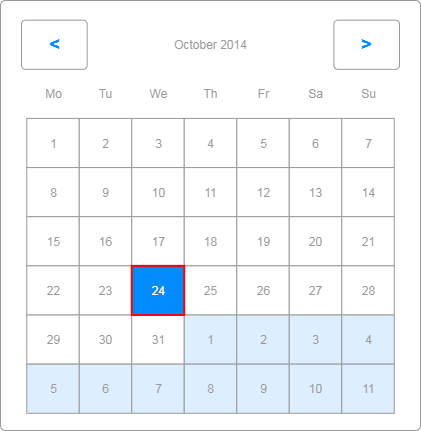

The diagram above was exported from draw.io. Its source (the exported page's mxGraphModel, read from the mxfile embedded in the PNG):
<mxGraphModel dx="1422" dy="762" grid="1" gridSize="10" guides="1" tooltips="1" connect="1" arrows="1" fold="1" page="1" pageScale="1" pageWidth="827" pageHeight="1169" math="0" shadow="0">
  <root>
    <mxCell id="0" />
    <mxCell id="1" parent="0" />
    <mxCell id="gZ4WjhBY0ibazEaTNoBs-1" value="" style="strokeWidth=1;shadow=0;dashed=0;align=center;html=1;shape=mxgraph.mockup.forms.rrect;rSize=5;strokeColor=#999999;fillColor=#ffffff;" vertex="1" parent="1">
      <mxGeometry x="200" y="140" width="420" height="430" as="geometry" />
    </mxCell>
    <mxCell id="gZ4WjhBY0ibazEaTNoBs-2" value="October 2014" style="strokeWidth=1;shadow=0;dashed=0;align=center;html=1;shape=mxgraph.mockup.forms.anchor;fontColor=#999999;" vertex="1" parent="gZ4WjhBY0ibazEaTNoBs-1">
      <mxGeometry x="78.75" y="19.657142857142855" width="262.5" height="49.14285714285715" as="geometry" />
    </mxCell>
    <mxCell id="gZ4WjhBY0ibazEaTNoBs-3" value="&lt;" style="strokeWidth=1;shadow=0;dashed=0;align=center;html=1;shape=mxgraph.mockup.forms.rrect;rSize=4;strokeColor=#999999;fontColor=#008cff;fontSize=19;fontStyle=1;" vertex="1" parent="gZ4WjhBY0ibazEaTNoBs-1">
      <mxGeometry x="21" y="19.657142857142855" width="65.625" height="49.14285714285715" as="geometry" />
    </mxCell>
    <mxCell id="gZ4WjhBY0ibazEaTNoBs-4" value="&gt;" style="strokeWidth=1;shadow=0;dashed=0;align=center;html=1;shape=mxgraph.mockup.forms.rrect;rSize=4;strokeColor=#999999;fontColor=#008cff;fontSize=19;fontStyle=1;" vertex="1" parent="gZ4WjhBY0ibazEaTNoBs-1">
      <mxGeometry x="333.375" y="19.657142857142855" width="65.625" height="49.14285714285715" as="geometry" />
    </mxCell>
    <mxCell id="gZ4WjhBY0ibazEaTNoBs-5" value="Mo" style="strokeWidth=1;shadow=0;dashed=0;align=center;html=1;shape=mxgraph.mockup.forms.anchor;fontColor=#999999;" vertex="1" parent="gZ4WjhBY0ibazEaTNoBs-1">
      <mxGeometry x="26.25" y="68.8" width="52.5" height="49.14285714285715" as="geometry" />
    </mxCell>
    <mxCell id="gZ4WjhBY0ibazEaTNoBs-6" value="Tu" style="strokeWidth=1;shadow=0;dashed=0;align=center;html=1;shape=mxgraph.mockup.forms.anchor;fontColor=#999999;" vertex="1" parent="gZ4WjhBY0ibazEaTNoBs-1">
      <mxGeometry x="78.75" y="68.8" width="52.5" height="49.14285714285715" as="geometry" />
    </mxCell>
    <mxCell id="gZ4WjhBY0ibazEaTNoBs-7" value="We" style="strokeWidth=1;shadow=0;dashed=0;align=center;html=1;shape=mxgraph.mockup.forms.anchor;fontColor=#999999;" vertex="1" parent="gZ4WjhBY0ibazEaTNoBs-1">
      <mxGeometry x="131.25" y="68.8" width="52.5" height="49.14285714285715" as="geometry" />
    </mxCell>
    <mxCell id="gZ4WjhBY0ibazEaTNoBs-8" value="Th" style="strokeWidth=1;shadow=0;dashed=0;align=center;html=1;shape=mxgraph.mockup.forms.anchor;fontColor=#999999;" vertex="1" parent="gZ4WjhBY0ibazEaTNoBs-1">
      <mxGeometry x="183.75" y="68.8" width="52.5" height="49.14285714285715" as="geometry" />
    </mxCell>
    <mxCell id="gZ4WjhBY0ibazEaTNoBs-9" value="Fr" style="strokeWidth=1;shadow=0;dashed=0;align=center;html=1;shape=mxgraph.mockup.forms.anchor;fontColor=#999999;" vertex="1" parent="gZ4WjhBY0ibazEaTNoBs-1">
      <mxGeometry x="236.25" y="68.8" width="52.5" height="49.14285714285715" as="geometry" />
    </mxCell>
    <mxCell id="gZ4WjhBY0ibazEaTNoBs-10" value="Sa" style="strokeWidth=1;shadow=0;dashed=0;align=center;html=1;shape=mxgraph.mockup.forms.anchor;fontColor=#999999;" vertex="1" parent="gZ4WjhBY0ibazEaTNoBs-1">
      <mxGeometry x="288.75" y="68.8" width="52.5" height="49.14285714285715" as="geometry" />
    </mxCell>
    <mxCell id="gZ4WjhBY0ibazEaTNoBs-11" value="Su" style="strokeWidth=1;shadow=0;dashed=0;align=center;html=1;shape=mxgraph.mockup.forms.anchor;fontColor=#999999;" vertex="1" parent="gZ4WjhBY0ibazEaTNoBs-1">
      <mxGeometry x="341.25" y="68.8" width="52.5" height="49.14285714285715" as="geometry" />
    </mxCell>
    <mxCell id="gZ4WjhBY0ibazEaTNoBs-12" value="1" style="strokeWidth=1;shadow=0;dashed=0;align=center;html=1;shape=mxgraph.mockup.forms.rrect;rSize=0;strokeColor=#999999;fontColor=#999999;" vertex="1" parent="gZ4WjhBY0ibazEaTNoBs-1">
      <mxGeometry x="26.25" y="117.94285714285716" width="52.5" height="49.14285714285715" as="geometry" />
    </mxCell>
    <mxCell id="gZ4WjhBY0ibazEaTNoBs-13" value="2" style="strokeWidth=1;shadow=0;dashed=0;align=center;html=1;shape=mxgraph.mockup.forms.rrect;rSize=0;strokeColor=#999999;fontColor=#999999;" vertex="1" parent="gZ4WjhBY0ibazEaTNoBs-1">
      <mxGeometry x="78.75" y="117.94285714285716" width="52.5" height="49.14285714285715" as="geometry" />
    </mxCell>
    <mxCell id="gZ4WjhBY0ibazEaTNoBs-14" value="3" style="strokeWidth=1;shadow=0;dashed=0;align=center;html=1;shape=mxgraph.mockup.forms.rrect;rSize=0;strokeColor=#999999;fontColor=#999999;" vertex="1" parent="gZ4WjhBY0ibazEaTNoBs-1">
      <mxGeometry x="131.25" y="117.94285714285716" width="52.5" height="49.14285714285715" as="geometry" />
    </mxCell>
    <mxCell id="gZ4WjhBY0ibazEaTNoBs-15" value="4" style="strokeWidth=1;shadow=0;dashed=0;align=center;html=1;shape=mxgraph.mockup.forms.rrect;rSize=0;strokeColor=#999999;fontColor=#999999;" vertex="1" parent="gZ4WjhBY0ibazEaTNoBs-1">
      <mxGeometry x="183.75" y="117.94285714285716" width="52.5" height="49.14285714285715" as="geometry" />
    </mxCell>
    <mxCell id="gZ4WjhBY0ibazEaTNoBs-16" value="5" style="strokeWidth=1;shadow=0;dashed=0;align=center;html=1;shape=mxgraph.mockup.forms.rrect;rSize=0;strokeColor=#999999;fontColor=#999999;" vertex="1" parent="gZ4WjhBY0ibazEaTNoBs-1">
      <mxGeometry x="236.25" y="117.94285714285716" width="52.5" height="49.14285714285715" as="geometry" />
    </mxCell>
    <mxCell id="gZ4WjhBY0ibazEaTNoBs-17" value="6" style="strokeWidth=1;shadow=0;dashed=0;align=center;html=1;shape=mxgraph.mockup.forms.rrect;rSize=0;strokeColor=#999999;fontColor=#999999;" vertex="1" parent="gZ4WjhBY0ibazEaTNoBs-1">
      <mxGeometry x="288.75" y="117.94285714285716" width="52.5" height="49.14285714285715" as="geometry" />
    </mxCell>
    <mxCell id="gZ4WjhBY0ibazEaTNoBs-18" value="7" style="strokeWidth=1;shadow=0;dashed=0;align=center;html=1;shape=mxgraph.mockup.forms.rrect;rSize=0;strokeColor=#999999;fontColor=#999999;" vertex="1" parent="gZ4WjhBY0ibazEaTNoBs-1">
      <mxGeometry x="341.25" y="117.94285714285716" width="52.5" height="49.14285714285715" as="geometry" />
    </mxCell>
    <mxCell id="gZ4WjhBY0ibazEaTNoBs-19" value="8" style="strokeWidth=1;shadow=0;dashed=0;align=center;html=1;shape=mxgraph.mockup.forms.rrect;rSize=0;strokeColor=#999999;fontColor=#999999;" vertex="1" parent="gZ4WjhBY0ibazEaTNoBs-1">
      <mxGeometry x="26.25" y="167.08571428571426" width="52.5" height="49.14285714285715" as="geometry" />
    </mxCell>
    <mxCell id="gZ4WjhBY0ibazEaTNoBs-20" value="9" style="strokeWidth=1;shadow=0;dashed=0;align=center;html=1;shape=mxgraph.mockup.forms.rrect;rSize=0;strokeColor=#999999;fontColor=#999999;" vertex="1" parent="gZ4WjhBY0ibazEaTNoBs-1">
      <mxGeometry x="78.75" y="167.08571428571426" width="52.5" height="49.14285714285715" as="geometry" />
    </mxCell>
    <mxCell id="gZ4WjhBY0ibazEaTNoBs-21" value="10" style="strokeWidth=1;shadow=0;dashed=0;align=center;html=1;shape=mxgraph.mockup.forms.rrect;rSize=0;strokeColor=#999999;fontColor=#999999;" vertex="1" parent="gZ4WjhBY0ibazEaTNoBs-1">
      <mxGeometry x="131.25" y="167.08571428571426" width="52.5" height="49.14285714285715" as="geometry" />
    </mxCell>
    <mxCell id="gZ4WjhBY0ibazEaTNoBs-22" value="11" style="strokeWidth=1;shadow=0;dashed=0;align=center;html=1;shape=mxgraph.mockup.forms.rrect;rSize=0;strokeColor=#999999;fontColor=#999999;" vertex="1" parent="gZ4WjhBY0ibazEaTNoBs-1">
      <mxGeometry x="183.75" y="167.08571428571426" width="52.5" height="49.14285714285715" as="geometry" />
    </mxCell>
    <mxCell id="gZ4WjhBY0ibazEaTNoBs-23" value="12" style="strokeWidth=1;shadow=0;dashed=0;align=center;html=1;shape=mxgraph.mockup.forms.rrect;rSize=0;strokeColor=#999999;fontColor=#999999;" vertex="1" parent="gZ4WjhBY0ibazEaTNoBs-1">
      <mxGeometry x="236.25" y="167.08571428571426" width="52.5" height="49.14285714285715" as="geometry" />
    </mxCell>
    <mxCell id="gZ4WjhBY0ibazEaTNoBs-24" value="13" style="strokeWidth=1;shadow=0;dashed=0;align=center;html=1;shape=mxgraph.mockup.forms.rrect;rSize=0;strokeColor=#999999;fontColor=#999999;" vertex="1" parent="gZ4WjhBY0ibazEaTNoBs-1">
      <mxGeometry x="288.75" y="167.08571428571426" width="52.5" height="49.14285714285715" as="geometry" />
    </mxCell>
    <mxCell id="gZ4WjhBY0ibazEaTNoBs-25" value="14" style="strokeWidth=1;shadow=0;dashed=0;align=center;html=1;shape=mxgraph.mockup.forms.rrect;rSize=0;strokeColor=#999999;fontColor=#999999;" vertex="1" parent="gZ4WjhBY0ibazEaTNoBs-1">
      <mxGeometry x="341.25" y="167.08571428571426" width="52.5" height="49.14285714285715" as="geometry" />
    </mxCell>
    <mxCell id="gZ4WjhBY0ibazEaTNoBs-26" value="15" style="strokeWidth=1;shadow=0;dashed=0;align=center;html=1;shape=mxgraph.mockup.forms.rrect;rSize=0;strokeColor=#999999;fontColor=#999999;" vertex="1" parent="gZ4WjhBY0ibazEaTNoBs-1">
      <mxGeometry x="26.25" y="216.22857142857143" width="52.5" height="49.14285714285715" as="geometry" />
    </mxCell>
    <mxCell id="gZ4WjhBY0ibazEaTNoBs-27" value="16" style="strokeWidth=1;shadow=0;dashed=0;align=center;html=1;shape=mxgraph.mockup.forms.rrect;rSize=0;strokeColor=#999999;fontColor=#999999;" vertex="1" parent="gZ4WjhBY0ibazEaTNoBs-1">
      <mxGeometry x="78.75" y="216.22857142857143" width="52.5" height="49.14285714285715" as="geometry" />
    </mxCell>
    <mxCell id="gZ4WjhBY0ibazEaTNoBs-28" value="17" style="strokeWidth=1;shadow=0;dashed=0;align=center;html=1;shape=mxgraph.mockup.forms.rrect;rSize=0;strokeColor=#999999;fontColor=#999999;" vertex="1" parent="gZ4WjhBY0ibazEaTNoBs-1">
      <mxGeometry x="131.25" y="216.22857142857143" width="52.5" height="49.14285714285715" as="geometry" />
    </mxCell>
    <mxCell id="gZ4WjhBY0ibazEaTNoBs-29" value="18" style="strokeWidth=1;shadow=0;dashed=0;align=center;html=1;shape=mxgraph.mockup.forms.rrect;rSize=0;strokeColor=#999999;fontColor=#999999;" vertex="1" parent="gZ4WjhBY0ibazEaTNoBs-1">
      <mxGeometry x="183.75" y="216.22857142857143" width="52.5" height="49.14285714285715" as="geometry" />
    </mxCell>
    <mxCell id="gZ4WjhBY0ibazEaTNoBs-30" value="19" style="strokeWidth=1;shadow=0;dashed=0;align=center;html=1;shape=mxgraph.mockup.forms.rrect;rSize=0;strokeColor=#999999;fontColor=#999999;" vertex="1" parent="gZ4WjhBY0ibazEaTNoBs-1">
      <mxGeometry x="236.25" y="216.22857142857143" width="52.5" height="49.14285714285715" as="geometry" />
    </mxCell>
    <mxCell id="gZ4WjhBY0ibazEaTNoBs-31" value="20" style="strokeWidth=1;shadow=0;dashed=0;align=center;html=1;shape=mxgraph.mockup.forms.rrect;rSize=0;strokeColor=#999999;fontColor=#999999;" vertex="1" parent="gZ4WjhBY0ibazEaTNoBs-1">
      <mxGeometry x="288.75" y="216.22857142857143" width="52.5" height="49.14285714285715" as="geometry" />
    </mxCell>
    <mxCell id="gZ4WjhBY0ibazEaTNoBs-32" value="21" style="strokeWidth=1;shadow=0;dashed=0;align=center;html=1;shape=mxgraph.mockup.forms.rrect;rSize=0;strokeColor=#999999;fontColor=#999999;" vertex="1" parent="gZ4WjhBY0ibazEaTNoBs-1">
      <mxGeometry x="341.25" y="216.22857142857143" width="52.5" height="49.14285714285715" as="geometry" />
    </mxCell>
    <mxCell id="gZ4WjhBY0ibazEaTNoBs-33" value="22" style="strokeWidth=1;shadow=0;dashed=0;align=center;html=1;shape=mxgraph.mockup.forms.rrect;rSize=0;strokeColor=#999999;fontColor=#999999;" vertex="1" parent="gZ4WjhBY0ibazEaTNoBs-1">
      <mxGeometry x="26.25" y="265.3714285714286" width="52.5" height="49.14285714285715" as="geometry" />
    </mxCell>
    <mxCell id="gZ4WjhBY0ibazEaTNoBs-34" value="23" style="strokeWidth=1;shadow=0;dashed=0;align=center;html=1;shape=mxgraph.mockup.forms.rrect;rSize=0;strokeColor=#999999;fontColor=#999999;" vertex="1" parent="gZ4WjhBY0ibazEaTNoBs-1">
      <mxGeometry x="78.75" y="265.3714285714286" width="52.5" height="49.14285714285715" as="geometry" />
    </mxCell>
    <mxCell id="gZ4WjhBY0ibazEaTNoBs-35" value="25" style="strokeWidth=1;shadow=0;dashed=0;align=center;html=1;shape=mxgraph.mockup.forms.rrect;rSize=0;strokeColor=#999999;fontColor=#999999;" vertex="1" parent="gZ4WjhBY0ibazEaTNoBs-1">
      <mxGeometry x="183.75" y="265.3714285714286" width="52.5" height="49.14285714285715" as="geometry" />
    </mxCell>
    <mxCell id="gZ4WjhBY0ibazEaTNoBs-36" value="26" style="strokeWidth=1;shadow=0;dashed=0;align=center;html=1;shape=mxgraph.mockup.forms.rrect;rSize=0;strokeColor=#999999;fontColor=#999999;" vertex="1" parent="gZ4WjhBY0ibazEaTNoBs-1">
      <mxGeometry x="236.25" y="265.3714285714286" width="52.5" height="49.14285714285715" as="geometry" />
    </mxCell>
    <mxCell id="gZ4WjhBY0ibazEaTNoBs-37" value="27" style="strokeWidth=1;shadow=0;dashed=0;align=center;html=1;shape=mxgraph.mockup.forms.rrect;rSize=0;strokeColor=#999999;fontColor=#999999;" vertex="1" parent="gZ4WjhBY0ibazEaTNoBs-1">
      <mxGeometry x="288.75" y="265.3714285714286" width="52.5" height="49.14285714285715" as="geometry" />
    </mxCell>
    <mxCell id="gZ4WjhBY0ibazEaTNoBs-38" value="28" style="strokeWidth=1;shadow=0;dashed=0;align=center;html=1;shape=mxgraph.mockup.forms.rrect;rSize=0;strokeColor=#999999;fontColor=#999999;" vertex="1" parent="gZ4WjhBY0ibazEaTNoBs-1">
      <mxGeometry x="341.25" y="265.3714285714286" width="52.5" height="49.14285714285715" as="geometry" />
    </mxCell>
    <mxCell id="gZ4WjhBY0ibazEaTNoBs-39" value="29" style="strokeWidth=1;shadow=0;dashed=0;align=center;html=1;shape=mxgraph.mockup.forms.rrect;rSize=0;strokeColor=#999999;fontColor=#999999;" vertex="1" parent="gZ4WjhBY0ibazEaTNoBs-1">
      <mxGeometry x="26.25" y="314.5142857142857" width="52.5" height="49.14285714285715" as="geometry" />
    </mxCell>
    <mxCell id="gZ4WjhBY0ibazEaTNoBs-40" value="30" style="strokeWidth=1;shadow=0;dashed=0;align=center;html=1;shape=mxgraph.mockup.forms.rrect;rSize=0;strokeColor=#999999;fontColor=#999999;" vertex="1" parent="gZ4WjhBY0ibazEaTNoBs-1">
      <mxGeometry x="78.75" y="314.5142857142857" width="52.5" height="49.14285714285715" as="geometry" />
    </mxCell>
    <mxCell id="gZ4WjhBY0ibazEaTNoBs-41" value="31" style="strokeWidth=1;shadow=0;dashed=0;align=center;html=1;shape=mxgraph.mockup.forms.rrect;rSize=0;strokeColor=#999999;fontColor=#999999;" vertex="1" parent="gZ4WjhBY0ibazEaTNoBs-1">
      <mxGeometry x="131.25" y="314.5142857142857" width="52.5" height="49.14285714285715" as="geometry" />
    </mxCell>
    <mxCell id="gZ4WjhBY0ibazEaTNoBs-42" value="1" style="strokeWidth=1;shadow=0;dashed=0;align=center;html=1;shape=mxgraph.mockup.forms.rrect;rSize=0;strokeColor=#999999;fontColor=#999999;fillColor=#ddeeff;" vertex="1" parent="gZ4WjhBY0ibazEaTNoBs-1">
      <mxGeometry x="183.75" y="314.5142857142857" width="52.5" height="49.14285714285715" as="geometry" />
    </mxCell>
    <mxCell id="gZ4WjhBY0ibazEaTNoBs-43" value="2" style="strokeWidth=1;shadow=0;dashed=0;align=center;html=1;shape=mxgraph.mockup.forms.rrect;rSize=0;strokeColor=#999999;fontColor=#999999;fillColor=#ddeeff;" vertex="1" parent="gZ4WjhBY0ibazEaTNoBs-1">
      <mxGeometry x="236.25" y="314.5142857142857" width="52.5" height="49.14285714285715" as="geometry" />
    </mxCell>
    <mxCell id="gZ4WjhBY0ibazEaTNoBs-44" value="3" style="strokeWidth=1;shadow=0;dashed=0;align=center;html=1;shape=mxgraph.mockup.forms.rrect;rSize=0;strokeColor=#999999;fontColor=#999999;fillColor=#ddeeff;" vertex="1" parent="gZ4WjhBY0ibazEaTNoBs-1">
      <mxGeometry x="288.75" y="314.5142857142857" width="52.5" height="49.14285714285715" as="geometry" />
    </mxCell>
    <mxCell id="gZ4WjhBY0ibazEaTNoBs-45" value="4" style="strokeWidth=1;shadow=0;dashed=0;align=center;html=1;shape=mxgraph.mockup.forms.rrect;rSize=0;strokeColor=#999999;fontColor=#999999;fillColor=#ddeeff;" vertex="1" parent="gZ4WjhBY0ibazEaTNoBs-1">
      <mxGeometry x="341.25" y="314.5142857142857" width="52.5" height="49.14285714285715" as="geometry" />
    </mxCell>
    <mxCell id="gZ4WjhBY0ibazEaTNoBs-46" value="5" style="strokeWidth=1;shadow=0;dashed=0;align=center;html=1;shape=mxgraph.mockup.forms.rrect;rSize=0;strokeColor=#999999;fontColor=#999999;fillColor=#ddeeff;" vertex="1" parent="gZ4WjhBY0ibazEaTNoBs-1">
      <mxGeometry x="26.25" y="363.6571428571429" width="52.5" height="49.14285714285715" as="geometry" />
    </mxCell>
    <mxCell id="gZ4WjhBY0ibazEaTNoBs-47" value="6" style="strokeWidth=1;shadow=0;dashed=0;align=center;html=1;shape=mxgraph.mockup.forms.rrect;rSize=0;strokeColor=#999999;fontColor=#999999;fillColor=#ddeeff;" vertex="1" parent="gZ4WjhBY0ibazEaTNoBs-1">
      <mxGeometry x="78.75" y="363.6571428571429" width="52.5" height="49.14285714285715" as="geometry" />
    </mxCell>
    <mxCell id="gZ4WjhBY0ibazEaTNoBs-48" value="7" style="strokeWidth=1;shadow=0;dashed=0;align=center;html=1;shape=mxgraph.mockup.forms.rrect;rSize=0;strokeColor=#999999;fontColor=#999999;fillColor=#ddeeff;" vertex="1" parent="gZ4WjhBY0ibazEaTNoBs-1">
      <mxGeometry x="131.25" y="363.6571428571429" width="52.5" height="49.14285714285715" as="geometry" />
    </mxCell>
    <mxCell id="gZ4WjhBY0ibazEaTNoBs-49" value="8" style="strokeWidth=1;shadow=0;dashed=0;align=center;html=1;shape=mxgraph.mockup.forms.rrect;rSize=0;strokeColor=#999999;fontColor=#999999;fillColor=#ddeeff;" vertex="1" parent="gZ4WjhBY0ibazEaTNoBs-1">
      <mxGeometry x="183.75" y="363.6571428571429" width="52.5" height="49.14285714285715" as="geometry" />
    </mxCell>
    <mxCell id="gZ4WjhBY0ibazEaTNoBs-50" value="9" style="strokeWidth=1;shadow=0;dashed=0;align=center;html=1;shape=mxgraph.mockup.forms.rrect;rSize=0;strokeColor=#999999;fontColor=#999999;fillColor=#ddeeff;" vertex="1" parent="gZ4WjhBY0ibazEaTNoBs-1">
      <mxGeometry x="236.25" y="363.6571428571429" width="52.5" height="49.14285714285715" as="geometry" />
    </mxCell>
    <mxCell id="gZ4WjhBY0ibazEaTNoBs-51" value="10" style="strokeWidth=1;shadow=0;dashed=0;align=center;html=1;shape=mxgraph.mockup.forms.rrect;rSize=0;strokeColor=#999999;fontColor=#999999;fillColor=#ddeeff;" vertex="1" parent="gZ4WjhBY0ibazEaTNoBs-1">
      <mxGeometry x="288.75" y="363.6571428571429" width="52.5" height="49.14285714285715" as="geometry" />
    </mxCell>
    <mxCell id="gZ4WjhBY0ibazEaTNoBs-52" value="11" style="strokeWidth=1;shadow=0;dashed=0;align=center;html=1;shape=mxgraph.mockup.forms.rrect;rSize=0;strokeColor=#999999;fontColor=#999999;fillColor=#ddeeff;" vertex="1" parent="gZ4WjhBY0ibazEaTNoBs-1">
      <mxGeometry x="341.25" y="363.6571428571429" width="52.5" height="49.14285714285715" as="geometry" />
    </mxCell>
    <mxCell id="gZ4WjhBY0ibazEaTNoBs-53" value="24" style="strokeWidth=1;shadow=0;dashed=0;align=center;html=1;shape=mxgraph.mockup.forms.rrect;rSize=0;strokeColor=#ff0000;fontColor=#ffffff;strokeWidth=2;fillColor=#008cff;" vertex="1" parent="gZ4WjhBY0ibazEaTNoBs-1">
      <mxGeometry x="131.25" y="265.3714285714286" width="52.5" height="49.14285714285715" as="geometry" />
    </mxCell>
  </root>
</mxGraphModel>